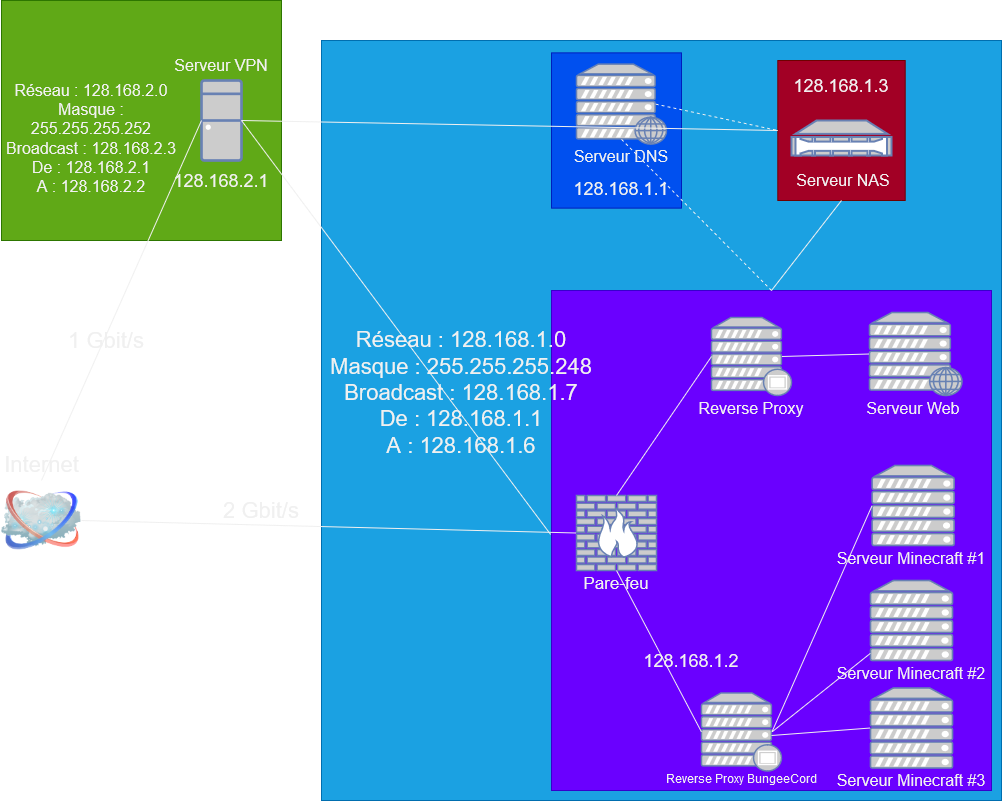

The diagram above was exported from draw.io. Its source (the exported page's mxGraphModel, read from the mxfile embedded in the PNG):
<mxGraphModel dx="1434" dy="774" grid="1" gridSize="10" guides="1" tooltips="1" connect="1" arrows="1" fold="1" page="1" pageScale="1" pageWidth="1100" pageHeight="850" background="none" math="0" shadow="0">
  <root>
    <mxCell id="0" />
    <mxCell id="1" parent="0" />
    <mxCell id="gIfSuc5Lu6tT60Qj_pov-53" value="" style="rounded=0;whiteSpace=wrap;html=1;fillColor=#1ba1e2;fontColor=#ffffff;strokeColor=#006EAF;movable=0;resizable=0;rotatable=0;deletable=0;editable=0;locked=1;connectable=0;" parent="1" vertex="1">
      <mxGeometry x="360" y="80" width="680" height="760" as="geometry" />
    </mxCell>
    <mxCell id="gIfSuc5Lu6tT60Qj_pov-51" value="" style="rounded=0;whiteSpace=wrap;html=1;fillColor=#60a917;fontColor=#ffffff;strokeColor=#2D7600;" parent="1" vertex="1">
      <mxGeometry x="40" y="40" width="280" height="240" as="geometry" />
    </mxCell>
    <mxCell id="gIfSuc5Lu6tT60Qj_pov-30" value="" style="rounded=0;whiteSpace=wrap;html=1;fillColor=#6a00ff;fontColor=#ffffff;strokeColor=#3700CC;" parent="1" vertex="1">
      <mxGeometry x="590" y="330" width="440" height="500" as="geometry" />
    </mxCell>
    <mxCell id="gIfSuc5Lu6tT60Qj_pov-29" value="" style="rounded=0;whiteSpace=wrap;html=1;fillColor=#a20025;fontColor=#ffffff;strokeColor=#6F0000;" parent="1" vertex="1">
      <mxGeometry x="816.31" y="100" width="127.38" height="140" as="geometry" />
    </mxCell>
    <mxCell id="gIfSuc5Lu6tT60Qj_pov-26" value="" style="rounded=0;whiteSpace=wrap;html=1;fillColor=#0050ef;fontColor=#ffffff;strokeColor=#001DBC;" parent="1" vertex="1">
      <mxGeometry x="590" y="92.38" width="130" height="155.25" as="geometry" />
    </mxCell>
    <mxCell id="69ecfefc5c41e42c-2" value="Internet" style="image;html=1;labelBackgroundColor=#ffffff;image=img/lib/clip_art/networking/Cloud_128x128.png;rounded=1;shadow=0;comic=0;strokeWidth=2;fontSize=22;labelPosition=center;verticalLabelPosition=top;align=center;verticalAlign=bottom;" parent="1" vertex="1">
      <mxGeometry x="40" y="520" width="80" height="80" as="geometry" />
    </mxCell>
    <mxCell id="gIfSuc5Lu6tT60Qj_pov-2" value="" style="fontColor=#0066CC;verticalAlign=top;verticalLabelPosition=bottom;labelPosition=center;align=center;html=1;outlineConnect=0;fillColor=#CCCCCC;strokeColor=#6881B3;gradientColor=none;gradientDirection=north;strokeWidth=2;shape=mxgraph.networks.firewall;" parent="1" vertex="1">
      <mxGeometry x="615" y="535" width="80" height="75" as="geometry" />
    </mxCell>
    <mxCell id="gIfSuc5Lu6tT60Qj_pov-3" value="" style="fontColor=#0066CC;verticalAlign=top;verticalLabelPosition=bottom;labelPosition=center;align=center;html=1;outlineConnect=0;fillColor=#CCCCCC;strokeColor=#6881B3;gradientColor=none;gradientDirection=north;strokeWidth=2;shape=mxgraph.networks.nas_filer;" parent="1" vertex="1">
      <mxGeometry x="830" y="160" width="100" height="35" as="geometry" />
    </mxCell>
    <mxCell id="gIfSuc5Lu6tT60Qj_pov-4" value="" style="fontColor=#0066CC;verticalAlign=top;verticalLabelPosition=bottom;labelPosition=center;align=center;html=1;outlineConnect=0;fillColor=#CCCCCC;strokeColor=#6881B3;gradientColor=none;gradientDirection=north;strokeWidth=2;shape=mxgraph.networks.proxy_server;" parent="1" vertex="1">
      <mxGeometry x="750" y="357" width="80" height="78" as="geometry" />
    </mxCell>
    <mxCell id="gIfSuc5Lu6tT60Qj_pov-5" value="" style="fontColor=#0066CC;verticalAlign=top;verticalLabelPosition=bottom;labelPosition=center;align=center;html=1;outlineConnect=0;fillColor=#CCCCCC;strokeColor=#6881B3;gradientColor=none;gradientDirection=north;strokeWidth=2;shape=mxgraph.networks.web_server;" parent="1" vertex="1">
      <mxGeometry x="908" y="352" width="92.5" height="83" as="geometry" />
    </mxCell>
    <mxCell id="gIfSuc5Lu6tT60Qj_pov-6" value="" style="fontColor=#0066CC;verticalAlign=top;verticalLabelPosition=bottom;labelPosition=center;align=center;html=1;outlineConnect=0;fillColor=#CCCCCC;strokeColor=#6881B3;gradientColor=none;gradientDirection=north;strokeWidth=2;shape=mxgraph.networks.desktop_pc;" parent="1" vertex="1">
      <mxGeometry x="240" y="120" width="40" height="80" as="geometry" />
    </mxCell>
    <mxCell id="gIfSuc5Lu6tT60Qj_pov-7" value="" style="fontColor=#0066CC;verticalAlign=top;verticalLabelPosition=bottom;labelPosition=center;align=center;html=1;outlineConnect=0;fillColor=#CCCCCC;strokeColor=#6881B3;gradientColor=none;gradientDirection=north;strokeWidth=2;shape=mxgraph.networks.server;" parent="1" vertex="1">
      <mxGeometry x="910.62" y="505" width="82" height="80" as="geometry" />
    </mxCell>
    <mxCell id="gIfSuc5Lu6tT60Qj_pov-8" value="" style="fontColor=#0066CC;verticalAlign=top;verticalLabelPosition=bottom;labelPosition=center;align=center;html=1;outlineConnect=0;fillColor=#CCCCCC;strokeColor=#6881B3;gradientColor=none;gradientDirection=north;strokeWidth=2;shape=mxgraph.networks.server;" parent="1" vertex="1">
      <mxGeometry x="909" y="727.5" width="82" height="80" as="geometry" />
    </mxCell>
    <mxCell id="gIfSuc5Lu6tT60Qj_pov-9" value="" style="fontColor=#0066CC;verticalAlign=top;verticalLabelPosition=bottom;labelPosition=center;align=center;html=1;outlineConnect=0;fillColor=#CCCCCC;strokeColor=#6881B3;gradientColor=none;gradientDirection=north;strokeWidth=2;shape=mxgraph.networks.server;" parent="1" vertex="1">
      <mxGeometry x="909" y="620" width="82" height="80" as="geometry" />
    </mxCell>
    <mxCell id="gIfSuc5Lu6tT60Qj_pov-11" value="" style="fontColor=#0066CC;verticalAlign=top;verticalLabelPosition=bottom;labelPosition=center;align=center;html=1;outlineConnect=0;fillColor=#CCCCCC;strokeColor=#6881B3;gradientColor=none;gradientDirection=north;strokeWidth=2;shape=mxgraph.networks.proxy_server;" parent="1" vertex="1">
      <mxGeometry x="740" y="732.5" width="80" height="78" as="geometry" />
    </mxCell>
    <mxCell id="gIfSuc5Lu6tT60Qj_pov-25" value="" style="endArrow=none;html=1;rounded=0;entryX=0;entryY=0.5;entryDx=0;entryDy=0;entryPerimeter=0;" parent="1" target="gIfSuc5Lu6tT60Qj_pov-10" edge="1">
      <mxGeometry width="50" height="50" relative="1" as="geometry">
        <mxPoint x="670" y="142.38" as="sourcePoint" />
        <mxPoint x="740" y="142.38" as="targetPoint" />
      </mxGeometry>
    </mxCell>
    <mxCell id="gIfSuc5Lu6tT60Qj_pov-10" value="" style="fontColor=#0066CC;verticalAlign=top;verticalLabelPosition=bottom;labelPosition=center;align=center;html=1;outlineConnect=0;fillColor=#CCCCCC;strokeColor=#6881B3;gradientColor=none;gradientDirection=north;strokeWidth=2;shape=mxgraph.networks.web_server;" parent="1" vertex="1">
      <mxGeometry x="615" y="103.63" width="90" height="80" as="geometry" />
    </mxCell>
    <mxCell id="gIfSuc5Lu6tT60Qj_pov-32" value="" style="endArrow=none;html=1;rounded=0;entryX=1;entryY=0.5;entryDx=0;entryDy=0;exitX=0;exitY=0.5;exitDx=0;exitDy=0;exitPerimeter=0;" parent="1" source="gIfSuc5Lu6tT60Qj_pov-2" target="69ecfefc5c41e42c-2" edge="1">
      <mxGeometry width="50" height="50" relative="1" as="geometry">
        <mxPoint x="520" y="585" as="sourcePoint" />
        <mxPoint x="180" y="440" as="targetPoint" />
      </mxGeometry>
    </mxCell>
    <mxCell id="gIfSuc5Lu6tT60Qj_pov-35" value="" style="endArrow=none;html=1;rounded=0;entryX=0;entryY=0.5;entryDx=0;entryDy=0;entryPerimeter=0;" parent="1" target="gIfSuc5Lu6tT60Qj_pov-8" edge="1">
      <mxGeometry width="50" height="50" relative="1" as="geometry">
        <mxPoint x="810" y="775" as="sourcePoint" />
        <mxPoint x="860" y="725" as="targetPoint" />
      </mxGeometry>
    </mxCell>
    <mxCell id="gIfSuc5Lu6tT60Qj_pov-37" value="" style="endArrow=none;html=1;rounded=0;exitX=0.88;exitY=0.5;exitDx=0;exitDy=0;exitPerimeter=0;entryX=0;entryY=0.5;entryDx=0;entryDy=0;entryPerimeter=0;" parent="1" source="gIfSuc5Lu6tT60Qj_pov-11" target="gIfSuc5Lu6tT60Qj_pov-7" edge="1">
      <mxGeometry width="50" height="50" relative="1" as="geometry">
        <mxPoint x="861.62" y="600" as="sourcePoint" />
        <mxPoint x="911.62" y="550" as="targetPoint" />
      </mxGeometry>
    </mxCell>
    <mxCell id="gIfSuc5Lu6tT60Qj_pov-38" value="" style="endArrow=none;html=1;rounded=0;exitX=0.88;exitY=0.5;exitDx=0;exitDy=0;exitPerimeter=0;" parent="1" source="gIfSuc5Lu6tT60Qj_pov-11" target="gIfSuc5Lu6tT60Qj_pov-9" edge="1">
      <mxGeometry width="50" height="50" relative="1" as="geometry">
        <mxPoint x="740" y="655" as="sourcePoint" />
        <mxPoint x="790" y="605" as="targetPoint" />
      </mxGeometry>
    </mxCell>
    <mxCell id="gIfSuc5Lu6tT60Qj_pov-40" value="&lt;font style=&quot;font-size: 16px;&quot;&gt;Serveur Minecraft #1&lt;br&gt;&lt;/font&gt;" style="text;align=center;html=1;verticalAlign=middle;whiteSpace=wrap;rounded=0;" parent="1" vertex="1">
      <mxGeometry x="870" y="585" width="160" height="25" as="geometry" />
    </mxCell>
    <mxCell id="gIfSuc5Lu6tT60Qj_pov-41" value="&lt;font style=&quot;font-size: 16px;&quot;&gt;Serveur Minecraft #2&lt;br&gt;&lt;/font&gt;" style="text;align=center;html=1;verticalAlign=middle;whiteSpace=wrap;rounded=0;" parent="1" vertex="1">
      <mxGeometry x="870" y="700" width="160" height="25" as="geometry" />
    </mxCell>
    <mxCell id="gIfSuc5Lu6tT60Qj_pov-42" value="&lt;font style=&quot;font-size: 16px;&quot;&gt;Serveur Minecraft #3&lt;br&gt;&lt;/font&gt;" style="text;align=center;html=1;verticalAlign=middle;whiteSpace=wrap;rounded=0;" parent="1" vertex="1">
      <mxGeometry x="870" y="807.5" width="160" height="25" as="geometry" />
    </mxCell>
    <mxCell id="gIfSuc5Lu6tT60Qj_pov-43" value="&lt;font style=&quot;font-size: 16px;&quot;&gt;Serveur Web&lt;br&gt;&lt;/font&gt;" style="text;align=center;html=1;verticalAlign=middle;whiteSpace=wrap;rounded=0;" parent="1" vertex="1">
      <mxGeometry x="871.62" y="435" width="160" height="25" as="geometry" />
    </mxCell>
    <mxCell id="gIfSuc5Lu6tT60Qj_pov-44" value="Reverse Proxy BungeeCord" style="text;align=center;html=1;verticalAlign=middle;whiteSpace=wrap;rounded=0;" parent="1" vertex="1">
      <mxGeometry x="700" y="805" width="160" height="25" as="geometry" />
    </mxCell>
    <mxCell id="gIfSuc5Lu6tT60Qj_pov-45" value="&lt;font style=&quot;font-size: 17px;&quot;&gt;Pare-feu&lt;/font&gt;" style="text;align=center;html=1;verticalAlign=middle;whiteSpace=wrap;rounded=0;" parent="1" vertex="1">
      <mxGeometry x="595" y="610" width="120" height="25" as="geometry" />
    </mxCell>
    <mxCell id="gIfSuc5Lu6tT60Qj_pov-46" value="&lt;font style=&quot;font-size: 16px;&quot;&gt;Serveur DNS&lt;br&gt;&lt;/font&gt;" style="text;align=center;html=1;verticalAlign=middle;whiteSpace=wrap;rounded=0;" parent="1" vertex="1">
      <mxGeometry x="605" y="183.63" width="110" height="25" as="geometry" />
    </mxCell>
    <mxCell id="gIfSuc5Lu6tT60Qj_pov-49" value="&lt;font style=&quot;font-size: 16px;&quot;&gt;Serveur NAS&lt;br&gt;&lt;/font&gt;" style="text;align=center;html=1;verticalAlign=middle;whiteSpace=wrap;rounded=0;" parent="1" vertex="1">
      <mxGeometry x="826.62" y="207" width="110" height="25" as="geometry" />
    </mxCell>
    <mxCell id="gIfSuc5Lu6tT60Qj_pov-50" value="&lt;font style=&quot;font-size: 16px;&quot;&gt;Reverse Proxy&lt;br&gt;&lt;/font&gt;" style="text;align=center;html=1;verticalAlign=middle;whiteSpace=wrap;rounded=0;" parent="1" vertex="1">
      <mxGeometry x="735" y="435" width="110" height="25" as="geometry" />
    </mxCell>
    <mxCell id="gIfSuc5Lu6tT60Qj_pov-52" value="&lt;div style=&quot;font-size: 22px;&quot;&gt;&lt;font style=&quot;font-size: 22px;&quot;&gt;Réseau : 128.168.1.0&lt;/font&gt;&lt;/div&gt;&lt;div style=&quot;font-size: 22px;&quot;&gt;&lt;font style=&quot;font-size: 22px;&quot;&gt;Masque : 255.255.255.248&lt;/font&gt;&lt;/div&gt;&lt;div style=&quot;font-size: 22px;&quot;&gt;&lt;font style=&quot;font-size: 22px;&quot;&gt;Broadcast : 128.168.1.7&lt;/font&gt;&lt;/div&gt;&lt;div style=&quot;font-size: 22px;&quot;&gt;&lt;font style=&quot;font-size: 22px;&quot;&gt;De : 128.168.1.1&lt;/font&gt;&lt;/div&gt;&lt;div style=&quot;font-size: 22px;&quot;&gt;&lt;font style=&quot;font-size: 22px;&quot;&gt;A : 128.168.1.6&lt;font style=&quot;font-size: 22px;&quot;&gt;&lt;br&gt;&lt;/font&gt;&lt;/font&gt;&lt;/div&gt;" style="text;align=center;html=1;verticalAlign=middle;whiteSpace=wrap;rounded=0;" parent="1" vertex="1">
      <mxGeometry x="360" y="357" width="280" height="150" as="geometry" />
    </mxCell>
    <mxCell id="gIfSuc5Lu6tT60Qj_pov-54" value="&lt;font style=&quot;font-size: 18px;&quot;&gt;128.168.1.1&lt;/font&gt;" style="text;align=center;html=1;verticalAlign=middle;whiteSpace=wrap;rounded=0;" parent="1" vertex="1">
      <mxGeometry x="600" y="207.63" width="120" height="40" as="geometry" />
    </mxCell>
    <mxCell id="gIfSuc5Lu6tT60Qj_pov-55" value="&lt;div&gt;&lt;font style=&quot;font-size: 18px;&quot;&gt;128.168.1.2&lt;/font&gt;&lt;/div&gt;" style="text;align=center;html=1;verticalAlign=middle;whiteSpace=wrap;rounded=0;" parent="1" vertex="1">
      <mxGeometry x="670" y="680" width="120" height="40" as="geometry" />
    </mxCell>
    <mxCell id="gIfSuc5Lu6tT60Qj_pov-56" value="&lt;div&gt;&lt;font style=&quot;font-size: 18px;&quot;&gt;128.168.1.3&lt;/font&gt;&lt;/div&gt;" style="text;align=center;html=1;verticalAlign=middle;whiteSpace=wrap;rounded=0;" parent="1" vertex="1">
      <mxGeometry x="820" y="104.75" width="120" height="40" as="geometry" />
    </mxCell>
    <mxCell id="gIfSuc5Lu6tT60Qj_pov-58" value="" style="endArrow=none;html=1;rounded=0;entryX=0;entryY=0.5;entryDx=0;entryDy=0;exitX=0.5;exitY=0;exitDx=0;exitDy=0;entryPerimeter=0;" parent="1" source="69ecfefc5c41e42c-2" target="gIfSuc5Lu6tT60Qj_pov-6" edge="1">
      <mxGeometry width="50" height="50" relative="1" as="geometry">
        <mxPoint x="120" y="360" as="sourcePoint" />
        <mxPoint x="240" y="160" as="targetPoint" />
      </mxGeometry>
    </mxCell>
    <mxCell id="gIfSuc5Lu6tT60Qj_pov-57" value="&lt;div style=&quot;font-size: 16px;&quot;&gt;&lt;font style=&quot;font-size: 16px;&quot;&gt;Réseau : 128.168.2.0&lt;/font&gt;&lt;/div&gt;&lt;div style=&quot;font-size: 16px;&quot;&gt;&lt;font style=&quot;font-size: 16px;&quot;&gt;Masque : 255.255.255.252&lt;/font&gt;&lt;/div&gt;&lt;div style=&quot;font-size: 16px;&quot;&gt;&lt;font style=&quot;font-size: 16px;&quot;&gt;Broadcast : 128.168.2.3&lt;/font&gt;&lt;/div&gt;&lt;div style=&quot;font-size: 16px;&quot;&gt;&lt;font style=&quot;font-size: 16px;&quot;&gt;De : 128.168.2.1&lt;/font&gt;&lt;/div&gt;&lt;div style=&quot;font-size: 16px;&quot;&gt;&lt;font style=&quot;font-size: 16px;&quot;&gt;A : 128.168.2.2&lt;font style=&quot;font-size: 16px;&quot;&gt;&lt;br&gt;&lt;/font&gt;&lt;/font&gt;&lt;/div&gt;" style="text;align=center;html=1;verticalAlign=middle;whiteSpace=wrap;rounded=0;" parent="1" vertex="1">
      <mxGeometry x="40" y="109.5" width="180" height="136" as="geometry" />
    </mxCell>
    <mxCell id="gIfSuc5Lu6tT60Qj_pov-59" value="&lt;font style=&quot;font-size: 18px;&quot;&gt;128.168.2.1&lt;/font&gt;" style="text;align=center;html=1;verticalAlign=middle;whiteSpace=wrap;rounded=0;" parent="1" vertex="1">
      <mxGeometry x="200" y="200" width="120" height="40" as="geometry" />
    </mxCell>
    <mxCell id="gIfSuc5Lu6tT60Qj_pov-60" value="&lt;font style=&quot;font-size: 16px;&quot;&gt;Serveur VPN&lt;br&gt;&lt;/font&gt;" style="text;align=center;html=1;verticalAlign=middle;whiteSpace=wrap;rounded=0;" parent="1" vertex="1">
      <mxGeometry x="205" y="92" width="110" height="25" as="geometry" />
    </mxCell>
    <mxCell id="gIfSuc5Lu6tT60Qj_pov-61" value="&lt;font style=&quot;font-size: 22px;&quot;&gt;2&amp;nbsp;Gbit/s&lt;/font&gt;" style="text;align=center;html=1;verticalAlign=middle;whiteSpace=wrap;rounded=0;" parent="1" vertex="1">
      <mxGeometry x="240" y="530" width="120" height="40" as="geometry" />
    </mxCell>
    <mxCell id="gIfSuc5Lu6tT60Qj_pov-64" value="&lt;font style=&quot;font-size: 22px;&quot;&gt;1 Gbit/s&lt;/font&gt;" style="text;align=center;html=1;verticalAlign=middle;whiteSpace=wrap;rounded=0;" parent="1" vertex="1">
      <mxGeometry x="85" y="360" width="120" height="40" as="geometry" />
    </mxCell>
    <mxCell id="L8Qcxxdz7N2Qye2H9CJD-1" value="" style="endArrow=none;dashed=1;html=1;rounded=0;entryX=0.5;entryY=0.94;entryDx=0;entryDy=0;entryPerimeter=0;exitX=0.5;exitY=0;exitDx=0;exitDy=0;" edge="1" parent="1" source="gIfSuc5Lu6tT60Qj_pov-30" target="gIfSuc5Lu6tT60Qj_pov-10">
      <mxGeometry width="50" height="50" relative="1" as="geometry">
        <mxPoint x="550" y="460" as="sourcePoint" />
        <mxPoint x="600" y="410" as="targetPoint" />
      </mxGeometry>
    </mxCell>
    <mxCell id="L8Qcxxdz7N2Qye2H9CJD-2" value="" style="endArrow=none;dashed=1;html=1;rounded=0;entryX=0;entryY=0.5;entryDx=0;entryDy=0;exitX=0.88;exitY=0.5;exitDx=0;exitDy=0;exitPerimeter=0;" edge="1" parent="1" source="gIfSuc5Lu6tT60Qj_pov-10" target="gIfSuc5Lu6tT60Qj_pov-29">
      <mxGeometry width="50" height="50" relative="1" as="geometry">
        <mxPoint x="751.62" y="232" as="sourcePoint" />
        <mxPoint x="801.62" y="182" as="targetPoint" />
      </mxGeometry>
    </mxCell>
    <mxCell id="L8Qcxxdz7N2Qye2H9CJD-3" value="" style="endArrow=none;html=1;rounded=0;entryX=0;entryY=0.5;entryDx=0;entryDy=0;entryPerimeter=0;exitX=0.5;exitY=0;exitDx=0;exitDy=0;exitPerimeter=0;" edge="1" parent="1" source="gIfSuc5Lu6tT60Qj_pov-2" target="gIfSuc5Lu6tT60Qj_pov-4">
      <mxGeometry width="50" height="50" relative="1" as="geometry">
        <mxPoint x="520" y="490" as="sourcePoint" />
        <mxPoint x="570" y="440" as="targetPoint" />
      </mxGeometry>
    </mxCell>
    <mxCell id="L8Qcxxdz7N2Qye2H9CJD-4" value="" style="endArrow=none;html=1;rounded=0;exitX=0.5;exitY=1;exitDx=0;exitDy=0;exitPerimeter=0;entryX=0;entryY=0.5;entryDx=0;entryDy=0;entryPerimeter=0;" edge="1" parent="1" source="gIfSuc5Lu6tT60Qj_pov-2" target="gIfSuc5Lu6tT60Qj_pov-11">
      <mxGeometry width="50" height="50" relative="1" as="geometry">
        <mxPoint x="520" y="490" as="sourcePoint" />
        <mxPoint x="570" y="440" as="targetPoint" />
      </mxGeometry>
    </mxCell>
    <mxCell id="L8Qcxxdz7N2Qye2H9CJD-5" value="" style="endArrow=none;html=1;rounded=0;entryX=0;entryY=0.5;entryDx=0;entryDy=0;entryPerimeter=0;exitX=0.88;exitY=0.5;exitDx=0;exitDy=0;exitPerimeter=0;" edge="1" parent="1" source="gIfSuc5Lu6tT60Qj_pov-4" target="gIfSuc5Lu6tT60Qj_pov-5">
      <mxGeometry width="50" height="50" relative="1" as="geometry">
        <mxPoint x="520" y="490" as="sourcePoint" />
        <mxPoint x="570" y="440" as="targetPoint" />
      </mxGeometry>
    </mxCell>
    <mxCell id="L8Qcxxdz7N2Qye2H9CJD-6" value="" style="endArrow=none;html=1;rounded=0;entryX=0.5;entryY=1;entryDx=0;entryDy=0;exitX=0.5;exitY=0;exitDx=0;exitDy=0;" edge="1" parent="1" source="gIfSuc5Lu6tT60Qj_pov-30" target="gIfSuc5Lu6tT60Qj_pov-29">
      <mxGeometry width="50" height="50" relative="1" as="geometry">
        <mxPoint x="520" y="490" as="sourcePoint" />
        <mxPoint x="570" y="440" as="targetPoint" />
      </mxGeometry>
    </mxCell>
    <mxCell id="L8Qcxxdz7N2Qye2H9CJD-7" value="" style="endArrow=none;html=1;rounded=0;entryX=1;entryY=0.5;entryDx=0;entryDy=0;entryPerimeter=0;exitX=-0.002;exitY=0.488;exitDx=0;exitDy=0;exitPerimeter=0;" edge="1" parent="1" source="gIfSuc5Lu6tT60Qj_pov-30" target="gIfSuc5Lu6tT60Qj_pov-6">
      <mxGeometry width="50" height="50" relative="1" as="geometry">
        <mxPoint x="590" y="570" as="sourcePoint" />
        <mxPoint x="450" y="207.63" as="targetPoint" />
      </mxGeometry>
    </mxCell>
    <mxCell id="L8Qcxxdz7N2Qye2H9CJD-8" value="" style="endArrow=none;html=1;rounded=0;entryX=0;entryY=0.5;entryDx=0;entryDy=0;exitX=1;exitY=0.5;exitDx=0;exitDy=0;exitPerimeter=0;" edge="1" parent="1" source="gIfSuc5Lu6tT60Qj_pov-6" target="gIfSuc5Lu6tT60Qj_pov-29">
      <mxGeometry width="50" height="50" relative="1" as="geometry">
        <mxPoint x="520" y="430" as="sourcePoint" />
        <mxPoint x="570" y="380" as="targetPoint" />
      </mxGeometry>
    </mxCell>
  </root>
</mxGraphModel>